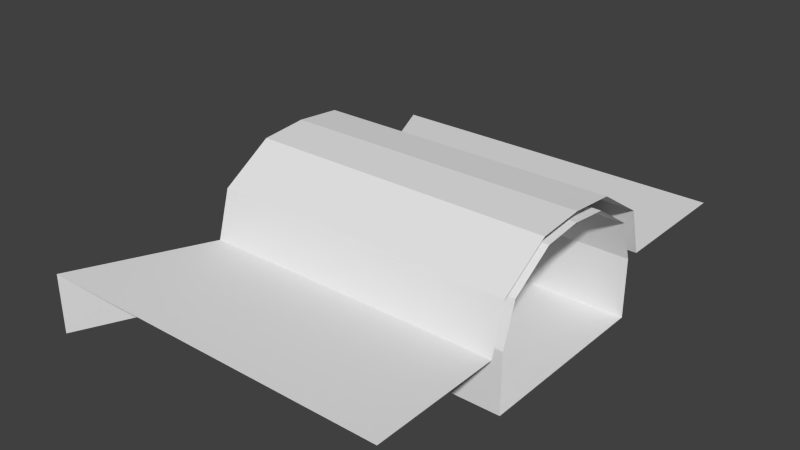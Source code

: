 # Source: tunnel_in.blend  (saved by Blender 2.74.0; exported with 4.5.12 LTS)
import bpy
from mathutils import Matrix  # noqa: F401  (used for matrix-valued properties, if any)

bpy.ops.wm.read_factory_settings(use_empty=True)
scene = bpy.context.scene
scene.name = 'Scene'

# ---- collections
col_collection_1 = bpy.data.collections.new('Collection 1'); scene.collection.children.link(col_collection_1)

# ---- materials (node trees are filled in below, after node groups)
mat_side = bpy.data.materials.new('side')
mat_side.alpha_threshold = 0.0
mat_side.use_transparent_shadow = False
mat_side.roughness = 0.5
mat_grey = bpy.data.materials.new('grey')
mat_grey.alpha_threshold = 0.0
mat_grey.use_transparent_shadow = False
mat_grey.roughness = 0.5
mat_green = bpy.data.materials.new('green')
mat_green.alpha_threshold = 0.0
mat_green.use_transparent_shadow = False
mat_green.diffuse_color = (0.0, 0.4231, 0.003009, 1.0)
mat_green.roughness = 0.5

# ---- material node trees

# ---- world
world_world = bpy.data.worlds.new('World'); scene.world = world_world
world_world.color = (0.05088, 0.05088, 0.05088)
world_world.use_sun_shadow = False
world_world.sun_shadow_jitter_overblur = 0.0
world_world.cycles.sampling_method = 'MANUAL'
world_world.cycles.sample_map_resolution = 256

# ---- meshes
me_plane = bpy.data.meshes.new('Plane')
me_plane.from_pydata([(0.0, -2.0, 0.0), (0.5, 0.0, 0.0), (0.0, 2.0, 0.4975), (0.0, 0.0, 0.0), (0.5, -0.67, 0.0), (0.6292, -0.6771, 0.8332), (0.5, 0.67, 0.0), (0.5, -0.7882, 0.0), (0.5, 0.7882, 0.0), (0.0, -0.67, 0.0), (0.0, -0.7882, 0.0), (0.0, 0.67, 0.0), (0.0, 0.7882, 0.0), (0.0, 2.0, 0.0), (0.6292, 0.6771, 0.8332), (0.6292, -0.7882, 0.0), (0.6292, 0.7882, 0.0), (0.5, 0.9082, 0.0), (0.0, 0.9082, 0.0), (0.0, -0.9082, 0.0), (0.5, -0.9082, 0.0), (0.0, -2.0, 0.4975), (0.5, -0.7882, 0.4975), (0.5, 0.7882, 0.4975), (0.6292, -0.7882, 0.4975), (0.6292, 0.7882, 0.4975), (0.5, 0.9082, 0.4975), (0.5, 0.6771, 0.8332), (0.5, -0.9082, 0.4975), (0.5, -0.6771, 0.8332), (0.6292, -0.3193, 1.068), (0.6292, 0.3193, 1.068), (0.5, 0.3193, 1.068), (0.5, -0.3193, 1.068), (0.6292, 0.0, 1.102), (0.5, 0.379, 1.153), (0.5, 0.0, 1.102), (0.5, -0.379, 1.153), (0.5, -0.7971, 0.8854), (0.5, 0.7971, 0.8854), (0.5, 0.0, 1.186), (3.0, 0.9082, 0.4975), (3.0, -0.9082, 0.4975), (3.0, 0.379, 1.153), (3.0, -0.379, 1.153), (3.0, -0.7971, 0.8854), (3.0, 0.7971, 0.8854), (3.0, 0.0, 1.186), (0.5, 2.0, 0.4975), (0.5, -2.0, 0.4975), (3.0, 2.0, 0.4975), (0.6292, 0.0, 0.0), (3.0, -2.0, 0.4975), (0.6292, -0.67, 0.0), (0.6292, 0.67, 0.0), (3.0, -0.6771, 0.8332), (3.0, 0.6771, 0.8332), (3.0, -0.7882, 0.0), (3.0, 0.7882, 0.0), (3.0, -0.7882, 0.4975), (3.0, 0.7882, 0.4975), (3.0, -0.3193, 1.068), (3.0, 0.3193, 1.068), (3.0, 0.0, 1.102), (3.0, 0.0, 0.0), (3.0, -0.67, 0.0), (3.0, 0.67, 0.0)], [], [(6, 8, 12, 11), (7, 4, 9, 10), (17, 13, 18), (4, 1, 3, 9), (1, 6, 11, 3), (0, 20, 19), (28, 20, 0, 21), (12, 8, 17, 18), (7, 10, 19, 20), (24, 22, 29, 5), (23, 25, 14, 27), (17, 8, 23, 26), (8, 16, 25, 23), (15, 7, 22, 24), (13, 17, 26, 2), (7, 20, 28, 22), (5, 29, 33, 30), (27, 14, 31, 32), (32, 31, 34, 36), (36, 33, 37, 40), (29, 22, 28, 38), (23, 27, 39, 26), (30, 33, 36, 34), (32, 36, 40, 35), (33, 29, 38, 37), (32, 35, 39, 27), (39, 35, 43, 46), (37, 38, 45, 44), (26, 39, 46, 41), (38, 28, 42, 45), (35, 40, 47, 43), (40, 37, 44, 47), (2, 26, 48), (48, 26, 41, 50), (28, 21, 49), (42, 28, 49, 52), (1, 4, 53, 51), (6, 1, 51, 54), (8, 6, 54, 16), (4, 7, 15, 53), (16, 54, 66, 58), (53, 15, 57, 65), (54, 51, 64, 66), (51, 53, 65, 64), (34, 31, 62, 63), (30, 34, 63, 61), (31, 14, 56, 62), (5, 30, 61, 55), (15, 24, 59, 57), (25, 16, 58, 60), (14, 25, 60, 56), (24, 5, 55, 59)])
me_plane.polygons.foreach_set('material_index', [0, 0, 2, 1, 1, 2, 0, 2, 2, 0, 0, 0, 0, 0, 0, 0, 0, 0, 0, 0, 0, 0, 0, 0, 0, 0, 0, 0, 0, 0, 0, 0, 0, 0, 0, 0, 1, 1, 0, 0, 0, 0, 1, 1, 0, 0, 0, 0, 0, 0, 0, 0])
me_plane.materials.append(mat_side)
me_plane.materials.append(mat_grey)
me_plane.materials.append(mat_green)
me_plane.use_remesh_preserve_volume = False
me_plane.use_remesh_preserve_attributes = False
me_plane.use_mirror_vertex_groups = False
me_plane.update()

# ---- objects
ob_main = bpy.data.objects.new('main', me_plane)

# ---- transforms, parenting, visibility, modifiers, constraints
ob_main.location = (0.0, 0.0, 0.0)
ob_main.lineart.crease_threshold = 0.0

# ---- collection membership
col_collection_1.objects.link(ob_main)

# ---- scene / render settings (as saved in the file)
scene.frame_start = 1; scene.frame_end = 250; scene.frame_set(1)
scene.render.engine = 'BLENDER_EEVEE_NEXT'
scene.render.resolution_percentage = 50
scene.render.dither_intensity = 0.0
scene.cycles.use_denoising = False
scene.cycles.samples = 10
scene.cycles.sampling_pattern = 'TABULATED_SOBOL'
scene.cycles.light_sampling_threshold = 0.0
scene.cycles.use_adaptive_sampling = False
scene.cycles.use_light_tree = False
scene.cycles.blur_glossy = 0.0
scene.cycles.pixel_filter_type = 'GAUSSIAN'
scene.cycles.sample_clamp_indirect = 0.0
scene.view_settings.view_transform = 'Standard'
bpy.context.view_layer.update()

# ---- added for rendering (the .blend has no active camera and no usable light): camera, sun
cam_auto = bpy.data.cameras.new('AutoCamera')
cam_auto.lens = 50.0
cam_auto.sensor_width = 36.0
cam_auto.clip_end = 1000.0
ob_auto_camera = bpy.data.objects.new('AutoCamera', cam_auto)
scene.collection.objects.link(ob_auto_camera)
ob_auto_camera.location = (6.25453, -5.70543, 4.39672)
ob_auto_camera.rotation_euler = (1.09748, -7.21219e-08, 0.694738)
scene.camera = ob_auto_camera
light_auto_sun = bpy.data.lights.new('AutoSun', 'SUN')
light_auto_sun.energy = 3.0
light_auto_sun.angle = 0.0523599
ob_auto_sun = bpy.data.objects.new('AutoSun', light_auto_sun)
scene.collection.objects.link(ob_auto_sun)
ob_auto_sun.rotation_euler = (0.872665, 0.174533, 0.523599)
bpy.context.view_layer.update()
